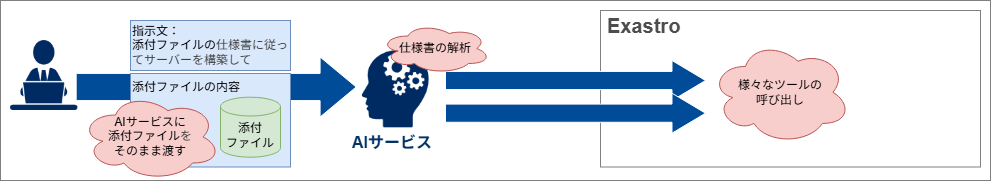

The diagram above was exported from draw.io. Its source (the exported page's mxGraphModel, read from the mxfile embedded in the PNG):
<mxGraphModel dx="1578" dy="1013" grid="1" gridSize="10" guides="1" tooltips="1" connect="1" arrows="1" fold="1" page="1" pageScale="1" pageWidth="1169" pageHeight="827" math="0" shadow="0">
  <root>
    <mxCell id="0" />
    <mxCell id="1" parent="0" />
    <mxCell id="g5k8APt7se4fLPUZnkhg-50" parent="1" style="rounded=0;whiteSpace=wrap;html=1;fillColor=none;strokeColor=#808080;" value="" vertex="1">
      <mxGeometry height="180" width="990" as="geometry" />
    </mxCell>
    <mxCell id="g5k8APt7se4fLPUZnkhg-3" parent="1" style="shape=image;verticalLabelPosition=bottom;labelBackgroundColor=default;verticalAlign=top;aspect=fixed;imageAspect=0;image=data:image/png,(base64 omitted: 1936 chars);" value="" vertex="1">
      <mxGeometry height="70" width="67.38" x="10" y="40" as="geometry" />
    </mxCell>
    <mxCell id="g5k8APt7se4fLPUZnkhg-11" parent="1" style="shape=image;verticalLabelPosition=bottom;labelBackgroundColor=default;verticalAlign=top;aspect=fixed;imageAspect=0;image=data:image/png,(base64 omitted: 3200 chars);" value="" vertex="1">
      <mxGeometry height="77.31" width="67.38" x="361.30999999999995" y="50" as="geometry" />
    </mxCell>
    <mxCell id="g5k8APt7se4fLPUZnkhg-12" parent="1" style="shape=singleArrow;whiteSpace=wrap;html=1;arrowWidth=0.4533335367838542;arrowSize=0.12888884367766204;rotation=90;direction=north;fillColor=#004C99;strokeColor=#FFFFFF;" value="" vertex="1">
      <mxGeometry height="280" width="60" x="185.67" y="-53.5" as="geometry" />
    </mxCell>
    <mxCell id="g5k8APt7se4fLPUZnkhg-14" parent="1" style="rounded=0;whiteSpace=wrap;html=1;align=left;verticalAlign=top;fillColor=#dae8fc;strokeColor=#6c8ebf;" value="&lt;div&gt;添付ファイルの内容&lt;/div&gt;&lt;div&gt;&amp;nbsp;&lt;/div&gt;" vertex="1">
      <mxGeometry height="93.5" width="160" x="130" y="73" as="geometry" />
    </mxCell>
    <mxCell id="g5k8APt7se4fLPUZnkhg-4" parent="1" style="shape=cylinder3;whiteSpace=wrap;html=1;boundedLbl=1;backgroundOutline=1;size=9.4000244140625;fillColor=#d5e8d4;strokeColor=#82b366;" value="添付&lt;div&gt;ファイル&lt;/div&gt;" vertex="1">
      <mxGeometry height="60" width="60" x="220" y="96.69" as="geometry" />
    </mxCell>
    <mxCell id="g5k8APt7se4fLPUZnkhg-17" parent="1" style="rounded=0;whiteSpace=wrap;html=1;align=left;fillColor=#dae8fc;strokeColor=#6c8ebf;" value="指示文：&lt;div&gt;添付ファイルの&lt;span style=&quot;color: rgb(63, 63, 63); background-color: transparent;&quot;&gt;仕様書に従ってサーバーを構築&lt;/span&gt;&lt;span style=&quot;color: rgb(63, 63, 63); background-color: transparent;&quot;&gt;して&lt;/span&gt;&lt;/div&gt;" vertex="1">
      <mxGeometry height="50" width="160" x="130" y="20" as="geometry" />
    </mxCell>
    <mxCell id="g5k8APt7se4fLPUZnkhg-19" parent="1" style="text;html=1;whiteSpace=wrap;strokeColor=none;fillColor=none;align=left;verticalAlign=middle;rounded=0;fontStyle=1;fontColor=#003366;fontSize=16;" value="AIサービス" vertex="1">
      <mxGeometry height="30" width="90" x="350" y="127.31" as="geometry" />
    </mxCell>
    <mxCell id="-adVSiQ49yiH89VuvBzZ-2" parent="1" style="ellipse;shape=cloud;whiteSpace=wrap;html=1;fillColor=#f8cecc;strokeColor=#b85450;" value="AIサービスに&lt;div&gt;添付ファイル&lt;span style=&quot;color: rgb(63, 63, 63); background-color: transparent;&quot;&gt;を&lt;/span&gt;&lt;div&gt;そのまま渡す&lt;/div&gt;&lt;/div&gt;" vertex="1">
      <mxGeometry height="87.31" width="140" x="80" y="92.69" as="geometry" />
    </mxCell>
    <mxCell id="-adVSiQ49yiH89VuvBzZ-3" parent="1" style="rounded=0;whiteSpace=wrap;html=1;fillColor=none;strokeColor=#808080;" value="" vertex="1">
      <mxGeometry height="156.5" width="380" x="600" y="10" as="geometry" />
    </mxCell>
    <mxCell id="-adVSiQ49yiH89VuvBzZ-4" parent="1" style="text;html=1;whiteSpace=wrap;strokeColor=none;fillColor=none;align=left;verticalAlign=middle;rounded=0;fontStyle=1;fontSize=20;spacingLeft=5;fontColor=#4D4D4D;" value="Exastro" vertex="1">
      <mxGeometry height="30" width="100" x="600" y="10" as="geometry" />
    </mxCell>
    <mxCell id="-adVSiQ49yiH89VuvBzZ-5" parent="1" style="shape=singleArrow;whiteSpace=wrap;html=1;arrowWidth=0.4533335367838542;arrowSize=0.12888884367766204;rotation=90;direction=north;fillColor=#004C99;strokeColor=#FFFFFF;" value="" vertex="1">
      <mxGeometry height="260" width="40" x="555" y="-50" as="geometry" />
    </mxCell>
    <mxCell id="-adVSiQ49yiH89VuvBzZ-6" parent="1" style="ellipse;shape=cloud;whiteSpace=wrap;html=1;fillColor=#f8cecc;strokeColor=#b85450;" value="様々なツールの&lt;div&gt;呼び出し&lt;/div&gt;" vertex="1">
      <mxGeometry height="103.66" width="140" x="710" y="40" as="geometry" />
    </mxCell>
    <mxCell id="-adVSiQ49yiH89VuvBzZ-7" parent="1" style="ellipse;shape=cloud;whiteSpace=wrap;html=1;fillColor=#f8cecc;strokeColor=#b85450;" value="&lt;div&gt;仕様書の解析&lt;/div&gt;" vertex="1">
      <mxGeometry height="50" width="110" x="380" y="23" as="geometry" />
    </mxCell>
    <mxCell id="-adVSiQ49yiH89VuvBzZ-8" parent="1" style="shape=singleArrow;whiteSpace=wrap;html=1;arrowWidth=0.4533335367838542;arrowSize=0.12888884367766204;rotation=90;direction=north;fillColor=#004C99;strokeColor=#FFFFFF;" value="" vertex="1">
      <mxGeometry height="260" width="40" x="555" y="-17.31" as="geometry" />
    </mxCell>
  </root>
</mxGraphModel>